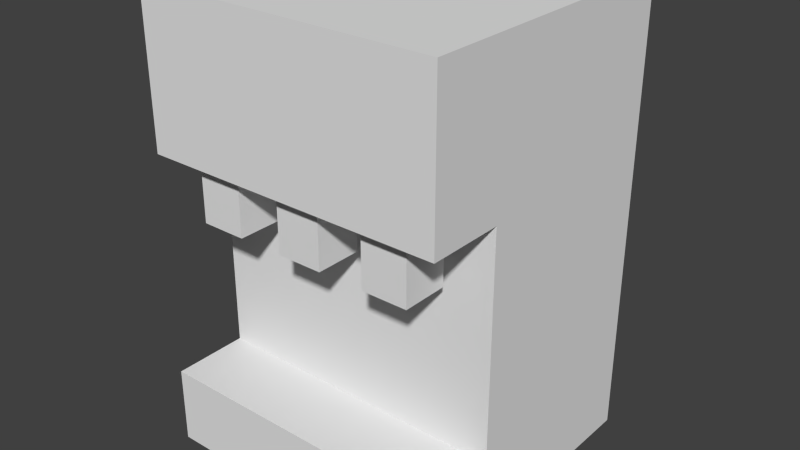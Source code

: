 # Source: SodaFountain.blend  (saved by Blender 2.72.0; exported with 4.5.12 LTS)
import bpy
from mathutils import Matrix  # noqa: F401  (used for matrix-valued properties, if any)

bpy.ops.wm.read_factory_settings(use_empty=True)
scene = bpy.context.scene
scene.name = 'Scene'

# ---- collections
col_collection_1 = bpy.data.collections.new('Collection 1'); scene.collection.children.link(col_collection_1)

# ---- materials (node trees are filled in below, after node groups)
mat_sodafountain = bpy.data.materials.new('SodaFountain')
mat_sodafountain.alpha_threshold = 0.0
mat_sodafountain.use_transparent_shadow = False
mat_sodafountain.roughness = 0.5

# ---- material node trees

# ---- world
world_world = bpy.data.worlds.new('World'); scene.world = world_world
world_world.color = (0.05088, 0.05088, 0.05088)
world_world.use_sun_shadow = False
world_world.sun_shadow_jitter_overblur = 0.0
world_world.cycles.sampling_method = 'MANUAL'
world_world.cycles.sample_map_resolution = 256

# ---- meshes
me_cube_001 = bpy.data.meshes.new('Cube.001')
me_cube_001.from_pydata([(0.5, 1.81e-06, -0.5), (0.5, -2.599e-06, 0.2), (-0.5, -2.599e-06, 0.2), (-0.5, 1.81e-06, -0.5), (0.5, 1.5, -0.5), (0.5, 1.5, 0.2), (-0.5, 1.5, 0.2), (-0.5, 1.5, -0.5), (0.5, 0.999, -0.5), (-0.5, 0.999, -0.5), (0.5, 0.2551, -0.5), (-0.5, 0.2551, -0.5), (0.5, 2.715e-06, -0.75), (-0.5, 2.715e-06, -0.75), (0.5, 0.2551, -0.75), (-0.5, 0.2551, -0.75), (0.5, 1.5, -0.75), (-0.5, 1.5, -0.75), (0.5, 0.999, -0.75), (-0.5, 0.999, -0.75), (-0.5, 0.999, -0.7), (0.5, 0.999, -0.7), (-0.5, 0.999, -0.55), (0.5, 0.999, -0.55), (0.375, 0.999, -0.7), (0.375, 0.999, -0.55), (0.225, 0.999, -0.7), (0.225, 0.999, -0.55), (0.07501, 0.999, -0.7), (0.075, 0.999, -0.55), (-0.07499, 0.999, -0.7), (-0.075, 0.999, -0.55), (-0.225, 0.999, -0.7), (-0.225, 0.999, -0.55), (-0.375, 0.999, -0.7), (-0.375, 0.999, -0.55), (0.375, 0.8, -0.7), (0.375, 0.8, -0.55), (0.225, 0.8, -0.7), (0.225, 0.8, -0.55), (0.07501, 0.8, -0.7), (0.075, 0.8, -0.55), (-0.07499, 0.8, -0.7), (-0.075, 0.8, -0.55), (-0.225, 0.8, -0.7), (-0.225, 0.8, -0.55), (-0.375, 0.8, -0.7), (-0.375, 0.8, -0.55)], [], [(4, 5, 1, 0, 10, 8), (5, 6, 2, 1), (6, 7, 9, 11, 3, 2), (11, 10, 14, 15), (0, 1, 2, 3), (7, 6, 5, 4), (8, 9, 22, 35, 33, 31, 29, 27, 25, 23), (9, 8, 10, 11), (15, 14, 12, 13), (10, 0, 12, 14), (0, 3, 13, 12), (3, 11, 15, 13), (17, 16, 18, 19), (9, 7, 17, 19, 20, 22), (7, 4, 16, 17), (4, 8, 23, 21, 18, 16), (21, 24, 26, 28, 30, 32, 34, 20, 19, 18), (23, 25, 24, 21), (34, 32, 44, 46), (27, 29, 28, 26), (33, 35, 47, 45), (31, 33, 32, 30), (35, 34, 46, 47), (35, 22, 20, 34), (37, 39, 38, 36), (41, 43, 42, 40), (45, 47, 46, 44), (32, 33, 45, 44), (31, 30, 42, 43), (29, 31, 43, 41), (30, 28, 40, 42), (28, 29, 41, 40), (27, 26, 38, 39), (25, 27, 39, 37), (26, 24, 36, 38), (24, 25, 37, 36)])
_uv = me_cube_001.uv_layers.new(name='UVMap')
_uv.uv.foreach_set('vector', [0.1213, 0.7207, 0.01242, 0.7207, 0.01242, 0.5166, 0.1213, 0.5166, 0.1213, 0.5513, 0.1213, 0.6526, 0.01242, 0.7207, 0.1485, 0.7207, 0.1485, 0.9248, 0.01242, 0.9248, 0.2982, 0.7207, 0.1893, 0.7207, 0.1893, 0.6526, 0.1893, 0.5513, 0.1893, 0.5166, 0.2982, 0.5166, 0.9929, 0.3753, 0.007353, 0.3753, 0.007353, 0.1289, 0.9929, 0.1289, 0.2846, 0.8296, 0.2846, 0.7207, 0.4206, 0.7207, 0.4206, 0.8296, 0.1485, 0.8296, 0.1485, 0.7207, 0.2846, 0.7207, 0.2846, 0.8296, 0.4547, 0.9929, 0.4547, 0.8568, 0.4615, 0.8568, 0.4615, 0.8738, 0.4615, 0.8942, 0.4615, 0.9146, 0.4615, 0.9351, 0.4615, 0.9555, 0.4615, 0.9759, 0.4615, 0.9929, 0.3994, 0.5166, 0.3994, 0.6527, 0.2982, 0.6527, 0.2982, 0.5166, 0.4554, 0.7207, 0.4554, 0.8568, 0.4206, 0.8568, 0.4206, 0.7207, 0.1213, 0.5513, 0.1213, 0.5166, 0.1553, 0.5166, 0.1553, 0.5513, 0.2846, 0.8296, 0.4206, 0.8296, 0.4206, 0.8636, 0.2846, 0.8636, 0.1893, 0.5166, 0.1893, 0.5513, 0.1553, 0.5513, 0.1553, 0.5166, 0.9933, 0.8654, 0.5262, 0.8654, 0.5262, 0.6314, 0.9933, 0.6314, 0.1893, 0.6526, 0.1893, 0.7207, 0.1553, 0.7207, 0.1553, 0.6526, 0.1621, 0.6526, 0.1825, 0.6526, 0.1485, 0.8296, 0.2846, 0.8296, 0.2846, 0.8636, 0.1485, 0.8636, 0.1213, 0.7207, 0.1213, 0.6526, 0.1281, 0.6526, 0.1485, 0.6526, 0.1553, 0.6526, 0.1553, 0.7207, 0.4819, 0.9929, 0.4819, 0.9759, 0.4819, 0.9555, 0.4819, 0.9351, 0.4819, 0.9146, 0.4819, 0.8942, 0.4819, 0.8738, 0.4819, 0.8568, 0.4887, 0.8568, 0.4887, 0.9929, 0.4615, 0.9929, 0.4615, 0.9759, 0.4819, 0.9759, 0.4819, 0.9929, 0.9516, 1.0, 0.5768, 1.0, 0.5768, 0.5029, 0.9516, 0.5029, 0.4615, 0.9555, 0.4615, 0.9351, 0.4819, 0.9351, 0.4819, 0.9555, 0.3714, 0.7286, 0.4143, 0.7286, 0.4143, 0.7854, 0.3714, 0.7854, 0.4615, 0.9146, 0.4615, 0.8942, 0.4819, 0.8942, 0.4819, 0.9146, 0.2982, 0.6527, 0.3186, 0.6527, 0.3186, 0.6798, 0.2982, 0.6798, 0.4615, 0.8738, 0.4615, 0.8568, 0.4819, 0.8568, 0.4819, 0.8738, 0.271, 0.884, 0.2505, 0.884, 0.2505, 0.8636, 0.271, 0.8636, 0.2301, 0.8636, 0.2505, 0.8636, 0.2505, 0.884, 0.2301, 0.884, 0.271, 0.8636, 0.2914, 0.8636, 0.2914, 0.884, 0.271, 0.884, 0.2982, 0.6798, 0.3186, 0.6798, 0.3186, 0.7069, 0.2982, 0.7069, 0.3186, 0.6798, 0.339, 0.6798, 0.339, 0.7069, 0.3186, 0.7069, 0.3286, 0.7286, 0.3714, 0.7286, 0.3714, 0.7854, 0.3286, 0.7854, 0.9471, 0.9994, 0.574, 0.9994, 0.574, 0.5044, 0.9471, 0.5044, 0.3798, 0.7069, 0.3594, 0.7069, 0.3594, 0.6798, 0.3798, 0.6798, 0.3798, 0.6798, 0.3594, 0.6798, 0.3594, 0.6527, 0.3798, 0.6527, 0.4143, 0.7286, 0.4571, 0.7286, 0.4571, 0.7854, 0.4143, 0.7854, 0.9544, 1.002, 0.5779, 1.002, 0.5779, 0.5027, 0.9544, 0.5027, 0.3594, 0.6798, 0.339, 0.6798, 0.339, 0.6527, 0.3594, 0.6527])
me_cube_001.materials.append(mat_sodafountain)
me_cube_001.use_remesh_preserve_volume = False
me_cube_001.use_remesh_preserve_attributes = False
me_cube_001.use_mirror_vertex_groups = False
me_cube_001.update()

# ---- objects
ob_sodafountain = bpy.data.objects.new('SodaFountain', me_cube_001)

# ---- transforms, parenting, visibility, modifiers, constraints
ob_sodafountain.location = (0.0, 0.0, 0.0)
ob_sodafountain.rotation_euler = (1.571, -0.0, -3.142)
ob_sodafountain.lineart.crease_threshold = 0.0

# ---- collection membership
col_collection_1.objects.link(ob_sodafountain)

# ---- scene / render settings (as saved in the file)
scene.frame_start = 1; scene.frame_end = 250; scene.frame_set(3)
scene.render.engine = 'BLENDER_EEVEE_NEXT'
scene.render.resolution_percentage = 50
scene.render.dither_intensity = 0.0
scene.cycles.use_denoising = False
scene.cycles.samples = 10
scene.cycles.sampling_pattern = 'TABULATED_SOBOL'
scene.cycles.light_sampling_threshold = 0.0
scene.cycles.use_adaptive_sampling = False
scene.cycles.use_light_tree = False
scene.cycles.blur_glossy = 0.0
scene.cycles.pixel_filter_type = 'GAUSSIAN'
scene.cycles.sample_clamp_indirect = 0.0
scene.view_settings.view_transform = 'Standard'
bpy.context.view_layer.update()

# ---- added for rendering (the .blend has no active camera and no usable light): camera, sun
cam_auto = bpy.data.cameras.new('AutoCamera')
cam_auto.lens = 50.0
cam_auto.sensor_width = 36.0
cam_auto.clip_end = 1000.0
ob_auto_camera = bpy.data.objects.new('AutoCamera', cam_auto)
scene.collection.objects.link(ob_auto_camera)
ob_auto_camera.location = (1.88542, -2.5375, 2.25833)
ob_auto_camera.rotation_euler = (1.09748, -7.21219e-08, 0.694738)
scene.camera = ob_auto_camera
light_auto_sun = bpy.data.lights.new('AutoSun', 'SUN')
light_auto_sun.energy = 3.0
light_auto_sun.angle = 0.0523599
ob_auto_sun = bpy.data.objects.new('AutoSun', light_auto_sun)
scene.collection.objects.link(ob_auto_sun)
ob_auto_sun.rotation_euler = (0.872665, 0.174533, 0.523599)
bpy.context.view_layer.update()
